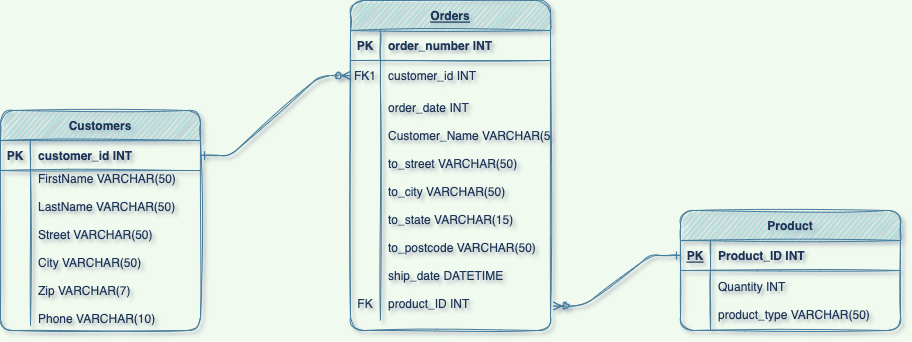

The diagram above was exported from draw.io. Its source (the exported page's mxGraphModel, read from the mxfile embedded in the PNG):
<mxGraphModel dx="1026" dy="490" grid="1" gridSize="10" guides="0" tooltips="1" connect="1" arrows="1" fold="1" page="1" pageScale="1" pageWidth="1100" pageHeight="850" background="#F1FAEE" math="0" shadow="1" extFonts="Permanent Marker^https://fonts.googleapis.com/css?family=Permanent+Marker">
  <root>
    <mxCell id="0" />
    <mxCell id="1" parent="0" />
    <mxCell id="C-vyLk0tnHw3VtMMgP7b-1" value="" style="edgeStyle=entityRelationEdgeStyle;endArrow=ERzeroToMany;startArrow=ERone;endFill=1;startFill=0;strokeColor=#457B9D;fontColor=#1D3557;labelBackgroundColor=#F1FAEE;sketch=1;" parent="1" source="C-vyLk0tnHw3VtMMgP7b-24" target="C-vyLk0tnHw3VtMMgP7b-6" edge="1">
      <mxGeometry width="100" height="100" relative="1" as="geometry">
        <mxPoint x="450" y="820" as="sourcePoint" />
        <mxPoint x="550" y="720" as="targetPoint" />
      </mxGeometry>
    </mxCell>
    <mxCell id="C-vyLk0tnHw3VtMMgP7b-2" value="Orders" style="shape=table;startSize=30;container=1;collapsible=1;childLayout=tableLayout;fixedRows=1;rowLines=0;fontStyle=5;align=center;resizeLast=1;fillColor=#A8DADC;strokeColor=#457B9D;fontColor=#1D3557;rounded=1;sketch=1;" parent="1" vertex="1">
      <mxGeometry x="470" y="190" width="200" height="330" as="geometry" />
    </mxCell>
    <mxCell id="C-vyLk0tnHw3VtMMgP7b-3" value="" style="shape=partialRectangle;collapsible=0;dropTarget=0;pointerEvents=0;fillColor=none;points=[[0,0.5],[1,0.5]];portConstraint=eastwest;top=0;left=0;right=0;bottom=1;strokeColor=#457B9D;fontColor=#1D3557;rounded=1;sketch=1;" parent="C-vyLk0tnHw3VtMMgP7b-2" vertex="1">
      <mxGeometry y="30" width="200" height="30" as="geometry" />
    </mxCell>
    <mxCell id="C-vyLk0tnHw3VtMMgP7b-4" value="PK" style="shape=partialRectangle;overflow=hidden;connectable=0;fillColor=none;top=0;left=0;bottom=0;right=0;fontStyle=1;strokeColor=#457B9D;fontColor=#1D3557;rounded=1;sketch=1;" parent="C-vyLk0tnHw3VtMMgP7b-3" vertex="1">
      <mxGeometry width="30" height="30" as="geometry">
        <mxRectangle width="30" height="30" as="alternateBounds" />
      </mxGeometry>
    </mxCell>
    <mxCell id="C-vyLk0tnHw3VtMMgP7b-5" value="order_number INT" style="shape=partialRectangle;overflow=hidden;connectable=0;fillColor=none;top=0;left=0;bottom=0;right=0;align=left;spacingLeft=6;fontStyle=1;strokeColor=#457B9D;fontColor=#1D3557;rounded=1;sketch=1;" parent="C-vyLk0tnHw3VtMMgP7b-3" vertex="1">
      <mxGeometry x="30" width="170" height="30" as="geometry">
        <mxRectangle width="170" height="30" as="alternateBounds" />
      </mxGeometry>
    </mxCell>
    <mxCell id="C-vyLk0tnHw3VtMMgP7b-6" value="" style="shape=partialRectangle;collapsible=0;dropTarget=0;pointerEvents=0;fillColor=none;points=[[0,0.5],[1,0.5]];portConstraint=eastwest;top=0;left=0;right=0;bottom=0;strokeColor=#457B9D;fontColor=#1D3557;rounded=1;sketch=1;" parent="C-vyLk0tnHw3VtMMgP7b-2" vertex="1">
      <mxGeometry y="60" width="200" height="30" as="geometry" />
    </mxCell>
    <mxCell id="C-vyLk0tnHw3VtMMgP7b-7" value="FK1" style="shape=partialRectangle;overflow=hidden;connectable=0;fillColor=none;top=0;left=0;bottom=0;right=0;strokeColor=#457B9D;fontColor=#1D3557;rounded=1;sketch=1;" parent="C-vyLk0tnHw3VtMMgP7b-6" vertex="1">
      <mxGeometry width="30" height="30" as="geometry">
        <mxRectangle width="30" height="30" as="alternateBounds" />
      </mxGeometry>
    </mxCell>
    <mxCell id="C-vyLk0tnHw3VtMMgP7b-8" value="customer_id INT" style="shape=partialRectangle;overflow=hidden;connectable=0;fillColor=none;top=0;left=0;bottom=0;right=0;align=left;spacingLeft=6;strokeColor=#457B9D;fontColor=#1D3557;rounded=1;sketch=1;" parent="C-vyLk0tnHw3VtMMgP7b-6" vertex="1">
      <mxGeometry x="30" width="170" height="30" as="geometry">
        <mxRectangle width="170" height="30" as="alternateBounds" />
      </mxGeometry>
    </mxCell>
    <mxCell id="C-vyLk0tnHw3VtMMgP7b-9" value="" style="shape=partialRectangle;collapsible=0;dropTarget=0;pointerEvents=0;fillColor=none;points=[[0,0.5],[1,0.5]];portConstraint=eastwest;top=0;left=0;right=0;bottom=0;strokeColor=#457B9D;fontColor=#1D3557;rounded=1;sketch=1;" parent="C-vyLk0tnHw3VtMMgP7b-2" vertex="1">
      <mxGeometry y="90" width="200" height="230" as="geometry" />
    </mxCell>
    <mxCell id="C-vyLk0tnHw3VtMMgP7b-10" value="&#10;&#10;&#10;&#10;&#10;&#10;&#10;&#10;&#10;&#10;&#10;&#10;&#10;&#10;FK" style="shape=partialRectangle;overflow=hidden;connectable=0;fillColor=none;top=0;left=0;bottom=0;right=0;strokeColor=#457B9D;fontColor=#1D3557;rounded=1;sketch=1;" parent="C-vyLk0tnHw3VtMMgP7b-9" vertex="1">
      <mxGeometry width="30" height="230" as="geometry">
        <mxRectangle width="30" height="230" as="alternateBounds" />
      </mxGeometry>
    </mxCell>
    <mxCell id="C-vyLk0tnHw3VtMMgP7b-11" value="order_date INT&#10;&#10;Customer_Name VARCHAR(50)&#10;&#10;to_street VARCHAR(50)&#10;&#10;to_city VARCHAR(50)&#10;&#10;to_state VARCHAR(15)&#10;&#10;to_postcode VARCHAR(50)&#10;&#10;ship_date DATETIME&#10;&#10;product_ID INT" style="shape=partialRectangle;overflow=hidden;connectable=0;fillColor=none;top=0;left=0;bottom=0;right=0;align=left;spacingLeft=6;strokeColor=#457B9D;fontColor=#1D3557;rounded=1;sketch=1;" parent="C-vyLk0tnHw3VtMMgP7b-9" vertex="1">
      <mxGeometry x="30" width="170" height="230" as="geometry">
        <mxRectangle width="170" height="230" as="alternateBounds" />
      </mxGeometry>
    </mxCell>
    <mxCell id="C-vyLk0tnHw3VtMMgP7b-13" value="Product" style="shape=table;startSize=30;container=1;collapsible=1;childLayout=tableLayout;fixedRows=1;rowLines=0;fontStyle=1;align=center;resizeLast=1;fillColor=#A8DADC;strokeColor=#457B9D;fontColor=#1D3557;rounded=1;sketch=1;" parent="1" vertex="1">
      <mxGeometry x="800" y="400" width="220" height="120" as="geometry" />
    </mxCell>
    <mxCell id="C-vyLk0tnHw3VtMMgP7b-14" value="" style="shape=partialRectangle;collapsible=0;dropTarget=0;pointerEvents=0;fillColor=none;points=[[0,0.5],[1,0.5]];portConstraint=eastwest;top=0;left=0;right=0;bottom=1;strokeColor=#457B9D;fontColor=#1D3557;rounded=1;sketch=1;" parent="C-vyLk0tnHw3VtMMgP7b-13" vertex="1">
      <mxGeometry y="30" width="220" height="30" as="geometry" />
    </mxCell>
    <mxCell id="C-vyLk0tnHw3VtMMgP7b-15" value="PK" style="shape=partialRectangle;overflow=hidden;connectable=0;fillColor=none;top=0;left=0;bottom=0;right=0;fontStyle=5;strokeColor=#457B9D;fontColor=#1D3557;rounded=1;sketch=1;" parent="C-vyLk0tnHw3VtMMgP7b-14" vertex="1">
      <mxGeometry width="30" height="30" as="geometry">
        <mxRectangle width="30" height="30" as="alternateBounds" />
      </mxGeometry>
    </mxCell>
    <mxCell id="C-vyLk0tnHw3VtMMgP7b-16" value="Product_ID INT" style="shape=partialRectangle;overflow=hidden;connectable=0;fillColor=none;top=0;left=0;bottom=0;right=0;align=left;spacingLeft=6;fontStyle=1;strokeColor=#457B9D;fontColor=#1D3557;rounded=1;sketch=1;" parent="C-vyLk0tnHw3VtMMgP7b-14" vertex="1">
      <mxGeometry x="30" width="190" height="30" as="geometry">
        <mxRectangle width="190" height="30" as="alternateBounds" />
      </mxGeometry>
    </mxCell>
    <mxCell id="C-vyLk0tnHw3VtMMgP7b-20" value="" style="shape=partialRectangle;collapsible=0;dropTarget=0;pointerEvents=0;fillColor=none;points=[[0,0.5],[1,0.5]];portConstraint=eastwest;top=0;left=0;right=0;bottom=0;strokeColor=#457B9D;fontColor=#1D3557;rounded=1;sketch=1;" parent="C-vyLk0tnHw3VtMMgP7b-13" vertex="1">
      <mxGeometry y="60" width="220" height="60" as="geometry" />
    </mxCell>
    <mxCell id="C-vyLk0tnHw3VtMMgP7b-21" value="" style="shape=partialRectangle;overflow=hidden;connectable=0;fillColor=none;top=0;left=0;bottom=0;right=0;strokeColor=#457B9D;fontColor=#1D3557;rounded=1;sketch=1;" parent="C-vyLk0tnHw3VtMMgP7b-20" vertex="1">
      <mxGeometry width="30" height="60" as="geometry">
        <mxRectangle width="30" height="60" as="alternateBounds" />
      </mxGeometry>
    </mxCell>
    <mxCell id="C-vyLk0tnHw3VtMMgP7b-22" value="Quantity INT&#10;&#10;product_type VARCHAR(50)" style="shape=partialRectangle;overflow=hidden;connectable=0;fillColor=none;top=0;left=0;bottom=0;right=0;align=left;spacingLeft=6;strokeColor=#457B9D;fontColor=#1D3557;rounded=1;sketch=1;" parent="C-vyLk0tnHw3VtMMgP7b-20" vertex="1">
      <mxGeometry x="30" width="190" height="60" as="geometry">
        <mxRectangle width="190" height="60" as="alternateBounds" />
      </mxGeometry>
    </mxCell>
    <mxCell id="C-vyLk0tnHw3VtMMgP7b-23" value="Customers" style="shape=table;startSize=30;container=1;collapsible=1;childLayout=tableLayout;fixedRows=1;rowLines=0;fontStyle=1;align=center;resizeLast=1;fillColor=#A8DADC;strokeColor=#457B9D;fontColor=#1D3557;rounded=1;sketch=1;" parent="1" vertex="1">
      <mxGeometry x="120" y="300" width="200" height="220" as="geometry" />
    </mxCell>
    <mxCell id="C-vyLk0tnHw3VtMMgP7b-24" value="" style="shape=partialRectangle;collapsible=0;dropTarget=0;pointerEvents=0;fillColor=none;points=[[0,0.5],[1,0.5]];portConstraint=eastwest;top=0;left=0;right=0;bottom=1;strokeColor=#457B9D;fontColor=#1D3557;rounded=1;sketch=1;" parent="C-vyLk0tnHw3VtMMgP7b-23" vertex="1">
      <mxGeometry y="30" width="200" height="30" as="geometry" />
    </mxCell>
    <mxCell id="C-vyLk0tnHw3VtMMgP7b-25" value="PK" style="shape=partialRectangle;overflow=hidden;connectable=0;fillColor=none;top=0;left=0;bottom=0;right=0;fontStyle=1;strokeColor=#457B9D;fontColor=#1D3557;rounded=1;sketch=1;" parent="C-vyLk0tnHw3VtMMgP7b-24" vertex="1">
      <mxGeometry width="30" height="30" as="geometry">
        <mxRectangle width="30" height="30" as="alternateBounds" />
      </mxGeometry>
    </mxCell>
    <mxCell id="C-vyLk0tnHw3VtMMgP7b-26" value="customer_id INT" style="shape=partialRectangle;overflow=hidden;connectable=0;fillColor=none;top=0;left=0;bottom=0;right=0;align=left;spacingLeft=6;fontStyle=1;strokeColor=#457B9D;fontColor=#1D3557;rounded=1;sketch=1;" parent="C-vyLk0tnHw3VtMMgP7b-24" vertex="1">
      <mxGeometry x="30" width="170" height="30" as="geometry">
        <mxRectangle width="170" height="30" as="alternateBounds" />
      </mxGeometry>
    </mxCell>
    <mxCell id="C-vyLk0tnHw3VtMMgP7b-27" value="" style="shape=partialRectangle;collapsible=0;dropTarget=0;pointerEvents=0;fillColor=none;points=[[0,0.5],[1,0.5]];portConstraint=eastwest;top=0;left=0;right=0;bottom=0;strokeColor=#457B9D;fontColor=#1D3557;rounded=1;sketch=1;" parent="C-vyLk0tnHw3VtMMgP7b-23" vertex="1">
      <mxGeometry y="60" width="200" height="155" as="geometry" />
    </mxCell>
    <mxCell id="C-vyLk0tnHw3VtMMgP7b-28" value="" style="shape=partialRectangle;overflow=hidden;connectable=0;fillColor=none;top=0;left=0;bottom=0;right=0;strokeColor=#457B9D;fontColor=#1D3557;rounded=1;sketch=1;" parent="C-vyLk0tnHw3VtMMgP7b-27" vertex="1">
      <mxGeometry width="30" height="155" as="geometry">
        <mxRectangle width="30" height="155" as="alternateBounds" />
      </mxGeometry>
    </mxCell>
    <mxCell id="C-vyLk0tnHw3VtMMgP7b-29" value="FirstName VARCHAR(50)&#10;&#10;LastName VARCHAR(50)&#10;&#10;Street VARCHAR(50)&#10;&#10;City VARCHAR(50)&#10;&#10;Zip VARCHAR(7)&#10;&#10;Phone VARCHAR(10)" style="shape=partialRectangle;overflow=hidden;connectable=0;fillColor=none;top=0;left=0;bottom=0;right=0;align=left;spacingLeft=6;strokeColor=#457B9D;fontColor=#1D3557;rounded=1;sketch=1;" parent="C-vyLk0tnHw3VtMMgP7b-27" vertex="1">
      <mxGeometry x="30" width="170" height="155" as="geometry">
        <mxRectangle width="170" height="155" as="alternateBounds" />
      </mxGeometry>
    </mxCell>
    <mxCell id="EKAjbXAmJ_ZE4hHOTEuV-4" value="" style="edgeStyle=entityRelationEdgeStyle;endArrow=ERzeroToMany;startArrow=ERone;endFill=1;startFill=0;entryX=1.015;entryY=0.937;entryDx=0;entryDy=0;entryPerimeter=0;exitX=0;exitY=0.5;exitDx=0;exitDy=0;strokeColor=#457B9D;fontColor=#1D3557;labelBackgroundColor=#F1FAEE;sketch=1;" parent="1" source="C-vyLk0tnHw3VtMMgP7b-14" target="C-vyLk0tnHw3VtMMgP7b-9" edge="1">
      <mxGeometry width="100" height="100" relative="1" as="geometry">
        <mxPoint x="640" y="410" as="sourcePoint" />
        <mxPoint x="786.25" y="468.22" as="targetPoint" />
      </mxGeometry>
    </mxCell>
  </root>
</mxGraphModel>